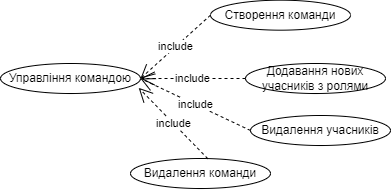

The diagram above was exported from draw.io. Its source (the exported page's mxGraphModel, read from the mxfile embedded in the PNG):
<mxGraphModel dx="898" dy="2071" grid="1" gridSize="10" guides="1" tooltips="1" connect="1" arrows="1" fold="1" page="1" pageScale="1" pageWidth="827" pageHeight="1169" math="0" shadow="0">
  <root>
    <mxCell id="0" />
    <mxCell id="1" parent="0" />
    <mxCell id="2" value="Управління командою" style="ellipse;whiteSpace=wrap;html=1;" vertex="1" parent="1">
      <mxGeometry x="1120" y="860" width="140" height="30" as="geometry" />
    </mxCell>
    <mxCell id="3" value="Створення команди" style="ellipse;whiteSpace=wrap;html=1;" vertex="1" parent="1">
      <mxGeometry x="1330" y="796.67" width="140" height="30" as="geometry" />
    </mxCell>
    <mxCell id="4" value="Додавання нових учасників з ролями" style="ellipse;whiteSpace=wrap;html=1;" vertex="1" parent="1">
      <mxGeometry x="1365" y="860" width="140" height="30" as="geometry" />
    </mxCell>
    <mxCell id="5" value="Видалення учасників" style="ellipse;whiteSpace=wrap;html=1;" vertex="1" parent="1">
      <mxGeometry x="1370" y="912" width="140" height="30" as="geometry" />
    </mxCell>
    <mxCell id="6" value="Видалення команди" style="ellipse;whiteSpace=wrap;html=1;" vertex="1" parent="1">
      <mxGeometry x="1250" y="955" width="140" height="30" as="geometry" />
    </mxCell>
    <mxCell id="7" value="include" style="endArrow=open;endSize=12;dashed=1;html=1;rounded=0;exitX=0;exitY=0.5;exitDx=0;exitDy=0;entryX=1;entryY=0.5;entryDx=0;entryDy=0;" edge="1" source="3" target="2" parent="1">
      <mxGeometry width="160" relative="1" as="geometry">
        <mxPoint x="1270" y="885" as="sourcePoint" />
        <mxPoint x="1375" y="875" as="targetPoint" />
      </mxGeometry>
    </mxCell>
    <mxCell id="8" value="include" style="endArrow=open;endSize=12;dashed=1;html=1;rounded=0;exitX=0;exitY=0.5;exitDx=0;exitDy=0;entryX=1;entryY=0.5;entryDx=0;entryDy=0;" edge="1" source="4" target="2" parent="1">
      <mxGeometry width="160" relative="1" as="geometry">
        <mxPoint x="1295" y="821.6700000000001" as="sourcePoint" />
        <mxPoint x="1270" y="885" as="targetPoint" />
      </mxGeometry>
    </mxCell>
    <mxCell id="9" value="include" style="endArrow=open;endSize=12;dashed=1;html=1;rounded=0;exitX=0;exitY=0.5;exitDx=0;exitDy=0;entryX=1;entryY=0.5;entryDx=0;entryDy=0;" edge="1" source="5" target="2" parent="1">
      <mxGeometry width="160" relative="1" as="geometry">
        <mxPoint x="1375" y="875" as="sourcePoint" />
        <mxPoint x="1270" y="885" as="targetPoint" />
      </mxGeometry>
    </mxCell>
    <mxCell id="10" value="include" style="endArrow=open;endSize=12;dashed=1;html=1;rounded=0;exitX=0.552;exitY=0.006;exitDx=0;exitDy=0;entryX=0.987;entryY=0.811;entryDx=0;entryDy=0;exitPerimeter=0;entryPerimeter=0;" edge="1" source="6" target="2" parent="1">
      <mxGeometry width="160" relative="1" as="geometry">
        <mxPoint x="1370" y="930.1500000000001" as="sourcePoint" />
        <mxPoint x="1270" y="885" as="targetPoint" />
      </mxGeometry>
    </mxCell>
  </root>
</mxGraphModel>